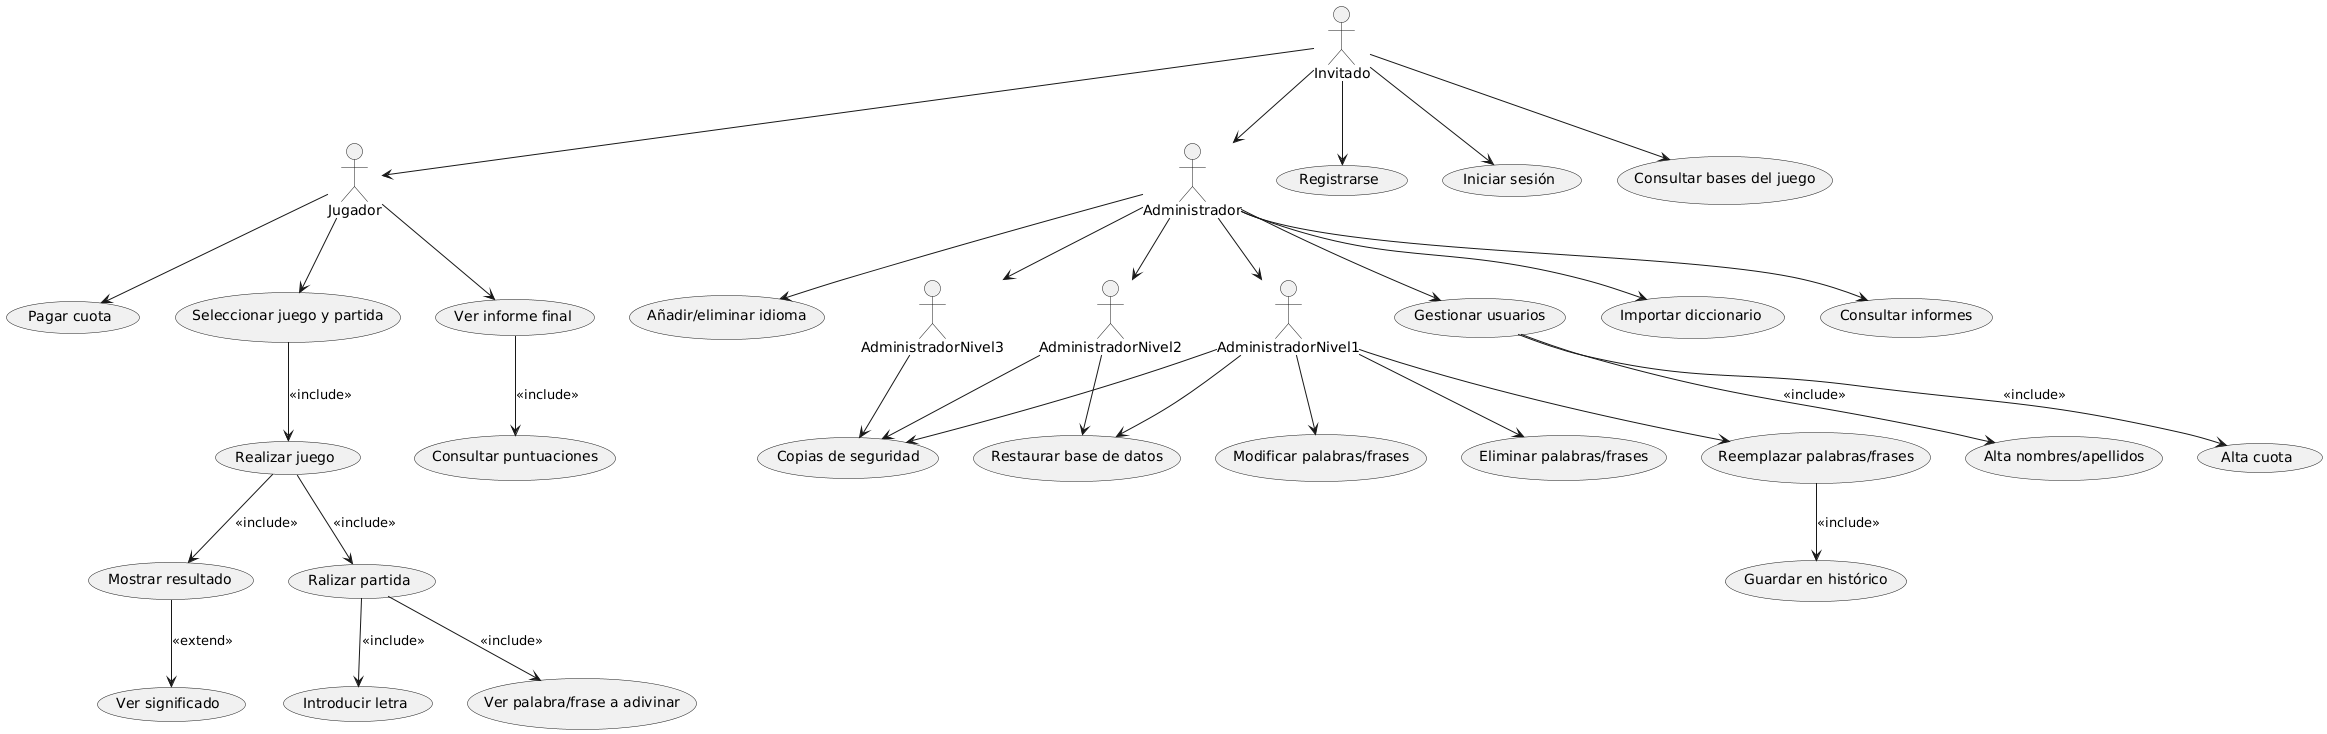

The diagram above was rendered by PlantUML. Its source (embedded in the PNG):
@startuml
actor Jugador
actor Administrador
actor AdministradorNivel1 as AdminN1
actor AdministradorNivel2 as AdminN2
actor AdministradorNivel3 as AdminN3
actor Invitado



    usecase "Registrarse" as UC1
    usecase "Iniciar sesión" as UC2
    usecase "Consultar bases del juego" as UC3
    usecase "Realizar juego" as UC4
    usecase "Seleccionar juego y partida" as UC5
    usecase "Ver palabra/frase a adivinar" as UC6
    usecase "Introducir letra" as UC7
    usecase "Mostrar resultado" as UC8
    usecase "Ver significado" as UC9
    usecase "Ver informe final" as UC10
    usecase "Pagar cuota" as UC11
    usecase "Consultar puntuaciones" as UC12
     usecase "Ralizar partida" as UC23

    usecase "Gestionar usuarios" as UC13
    usecase "Importar diccionario " as UC14
    usecase "Consultar informes" as UC15
    usecase "Añadir/eliminar idioma" as UC16
    usecase "Copias de seguridad" as UC17
    usecase "Restaurar base de datos" as UC18
    usecase "Modificar palabras/frases" as UC19
    usecase "Eliminar palabras/frases" as UC20
    usecase "Reemplazar palabras/frases" as UC21
    usecase "Guardar en histórico" as UC22
    usecase "Alta nombres/apellidos" as UC24
    usecase "Alta cuota" as UC25



    Jugador --> UC5
    Jugador --> UC10
    Jugador --> UC11


    Invitado --> UC1
    Invitado --> UC2
    Invitado --> UC3

    Administrador --> UC13
    Administrador --> UC14
    Administrador --> UC15
    Administrador --> UC16

    AdminN1 --> UC17
    AdminN1 --> UC18
    AdminN1 --> UC19
    AdminN1 --> UC20
    AdminN1 --> UC21



    AdminN2 --> UC17
    AdminN2 --> UC18
    AdminN3 --> UC17

    Invitado --> Jugador
    Invitado --> Administrador
    Administrador-->AdminN1
    Administrador-->AdminN2
    Administrador-->AdminN3


    UC23 --> UC6 : <<include>>
    UC23 --> UC7 : <<include>>
    UC4 --> UC8 : <<include>>
    UC8 --> UC9 : <<extend>>
    UC10 --> UC12 : <<include>>
    UC5-->UC4: <<include>>
    UC4-->UC23: <<include>>
    UC21-->UC22: <<include>>
    UC13 --> UC24 : <<include>>
    UC13 --> UC25: <<include>>
@enduml